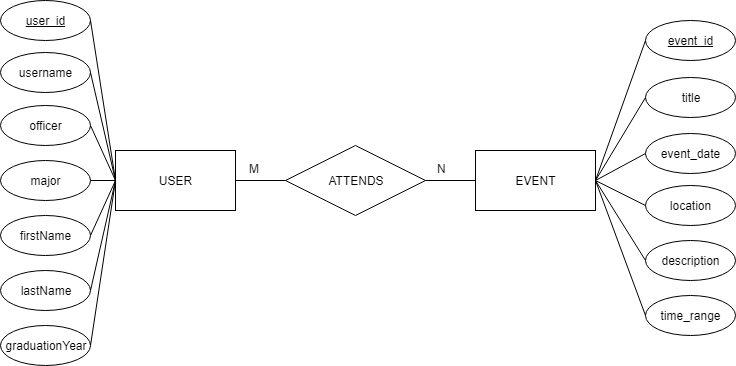

The diagram above was exported from draw.io. Its source (the exported page's mxGraphModel, read from the mxfile embedded in the PNG):
<mxGraphModel dx="754" dy="417" grid="1" gridSize="10" guides="1" tooltips="1" connect="1" arrows="1" fold="1" page="1" pageScale="1" pageWidth="850" pageHeight="1100" math="0" shadow="0">
  <root>
    <mxCell id="0" />
    <mxCell id="1" parent="0" />
    <mxCell id="xOc0W23El5uP6t1iXsAz-4" value="" style="edgeStyle=orthogonalEdgeStyle;rounded=0;orthogonalLoop=1;jettySize=auto;html=1;endArrow=none;endFill=0;" edge="1" parent="1" source="xOc0W23El5uP6t1iXsAz-1" target="xOc0W23El5uP6t1iXsAz-2">
      <mxGeometry relative="1" as="geometry" />
    </mxCell>
    <mxCell id="xOc0W23El5uP6t1iXsAz-1" value="USER" style="rounded=0;whiteSpace=wrap;html=1;" vertex="1" parent="1">
      <mxGeometry x="185" y="160" width="120" height="60" as="geometry" />
    </mxCell>
    <mxCell id="xOc0W23El5uP6t1iXsAz-2" value="ATTENDS" style="rhombus;whiteSpace=wrap;html=1;" vertex="1" parent="1">
      <mxGeometry x="355" y="155" width="140" height="70" as="geometry" />
    </mxCell>
    <mxCell id="xOc0W23El5uP6t1iXsAz-5" value="" style="edgeStyle=orthogonalEdgeStyle;rounded=0;orthogonalLoop=1;jettySize=auto;html=1;endArrow=none;endFill=0;" edge="1" parent="1" source="xOc0W23El5uP6t1iXsAz-3" target="xOc0W23El5uP6t1iXsAz-2">
      <mxGeometry relative="1" as="geometry" />
    </mxCell>
    <mxCell id="xOc0W23El5uP6t1iXsAz-3" value="EVENT" style="rounded=0;whiteSpace=wrap;html=1;" vertex="1" parent="1">
      <mxGeometry x="545" y="160" width="120" height="60" as="geometry" />
    </mxCell>
    <mxCell id="xOc0W23El5uP6t1iXsAz-6" value="M" style="text;html=1;resizable=0;points=[];autosize=1;align=left;verticalAlign=top;spacingTop=-4;" vertex="1" parent="1">
      <mxGeometry x="317" y="169" width="30" height="20" as="geometry" />
    </mxCell>
    <mxCell id="xOc0W23El5uP6t1iXsAz-7" value="N" style="text;html=1;resizable=0;points=[];autosize=1;align=left;verticalAlign=top;spacingTop=-4;" vertex="1" parent="1">
      <mxGeometry x="505" y="169" width="20" height="20" as="geometry" />
    </mxCell>
    <mxCell id="xOc0W23El5uP6t1iXsAz-8" value="&lt;u&gt;user_id&lt;/u&gt;" style="ellipse;whiteSpace=wrap;html=1;" vertex="1" parent="1">
      <mxGeometry x="70" y="10" width="90" height="40" as="geometry" />
    </mxCell>
    <mxCell id="xOc0W23El5uP6t1iXsAz-9" value="username" style="ellipse;whiteSpace=wrap;html=1;" vertex="1" parent="1">
      <mxGeometry x="70" y="62" width="90" height="40" as="geometry" />
    </mxCell>
    <mxCell id="xOc0W23El5uP6t1iXsAz-10" value="major" style="ellipse;whiteSpace=wrap;html=1;" vertex="1" parent="1">
      <mxGeometry x="70" y="170" width="90" height="40" as="geometry" />
    </mxCell>
    <mxCell id="xOc0W23El5uP6t1iXsAz-11" value="firstName" style="ellipse;whiteSpace=wrap;html=1;" vertex="1" parent="1">
      <mxGeometry x="70" y="225" width="90" height="40" as="geometry" />
    </mxCell>
    <mxCell id="xOc0W23El5uP6t1iXsAz-13" value="lastName" style="ellipse;whiteSpace=wrap;html=1;" vertex="1" parent="1">
      <mxGeometry x="70" y="280" width="90" height="40" as="geometry" />
    </mxCell>
    <mxCell id="xOc0W23El5uP6t1iXsAz-14" value="officer" style="ellipse;whiteSpace=wrap;html=1;" vertex="1" parent="1">
      <mxGeometry x="70" y="115" width="90" height="40" as="geometry" />
    </mxCell>
    <mxCell id="xOc0W23El5uP6t1iXsAz-15" value="graduationYear" style="ellipse;whiteSpace=wrap;html=1;" vertex="1" parent="1">
      <mxGeometry x="70" y="335" width="90" height="40" as="geometry" />
    </mxCell>
    <mxCell id="xOc0W23El5uP6t1iXsAz-16" value="title" style="ellipse;whiteSpace=wrap;html=1;" vertex="1" parent="1">
      <mxGeometry x="715" y="87" width="90" height="40" as="geometry" />
    </mxCell>
    <mxCell id="xOc0W23El5uP6t1iXsAz-17" value="event_date" style="ellipse;whiteSpace=wrap;html=1;" vertex="1" parent="1">
      <mxGeometry x="715" y="143" width="90" height="40" as="geometry" />
    </mxCell>
    <mxCell id="xOc0W23El5uP6t1iXsAz-18" value="location" style="ellipse;whiteSpace=wrap;html=1;" vertex="1" parent="1">
      <mxGeometry x="715" y="195" width="90" height="40" as="geometry" />
    </mxCell>
    <mxCell id="xOc0W23El5uP6t1iXsAz-19" value="description" style="ellipse;whiteSpace=wrap;html=1;" vertex="1" parent="1">
      <mxGeometry x="715" y="250" width="90" height="40" as="geometry" />
    </mxCell>
    <mxCell id="xOc0W23El5uP6t1iXsAz-20" value="time_range" style="ellipse;whiteSpace=wrap;html=1;" vertex="1" parent="1">
      <mxGeometry x="715" y="305" width="90" height="40" as="geometry" />
    </mxCell>
    <mxCell id="xOc0W23El5uP6t1iXsAz-22" value="" style="endArrow=none;html=1;entryX=1;entryY=0.5;entryDx=0;entryDy=0;exitX=0;exitY=0.5;exitDx=0;exitDy=0;" edge="1" parent="1" source="xOc0W23El5uP6t1iXsAz-1" target="xOc0W23El5uP6t1iXsAz-8">
      <mxGeometry width="50" height="50" relative="1" as="geometry">
        <mxPoint x="200" y="90" as="sourcePoint" />
        <mxPoint x="130" y="400" as="targetPoint" />
      </mxGeometry>
    </mxCell>
    <mxCell id="xOc0W23El5uP6t1iXsAz-23" value="" style="endArrow=none;html=1;entryX=1;entryY=0.5;entryDx=0;entryDy=0;exitX=0;exitY=0.5;exitDx=0;exitDy=0;" edge="1" parent="1" source="xOc0W23El5uP6t1iXsAz-1" target="xOc0W23El5uP6t1iXsAz-9">
      <mxGeometry width="50" height="50" relative="1" as="geometry">
        <mxPoint x="80" y="450" as="sourcePoint" />
        <mxPoint x="130" y="400" as="targetPoint" />
      </mxGeometry>
    </mxCell>
    <mxCell id="xOc0W23El5uP6t1iXsAz-24" value="" style="endArrow=none;html=1;entryX=0;entryY=0.5;entryDx=0;entryDy=0;exitX=1;exitY=0.5;exitDx=0;exitDy=0;" edge="1" parent="1" source="xOc0W23El5uP6t1iXsAz-14" target="xOc0W23El5uP6t1iXsAz-1">
      <mxGeometry width="50" height="50" relative="1" as="geometry">
        <mxPoint x="80" y="450" as="sourcePoint" />
        <mxPoint x="130" y="400" as="targetPoint" />
      </mxGeometry>
    </mxCell>
    <mxCell id="xOc0W23El5uP6t1iXsAz-25" value="" style="endArrow=none;html=1;entryX=1;entryY=0.5;entryDx=0;entryDy=0;exitX=0;exitY=0.5;exitDx=0;exitDy=0;" edge="1" parent="1" source="xOc0W23El5uP6t1iXsAz-1" target="xOc0W23El5uP6t1iXsAz-10">
      <mxGeometry width="50" height="50" relative="1" as="geometry">
        <mxPoint x="80" y="450" as="sourcePoint" />
        <mxPoint x="130" y="400" as="targetPoint" />
      </mxGeometry>
    </mxCell>
    <mxCell id="xOc0W23El5uP6t1iXsAz-26" value="" style="endArrow=none;html=1;entryX=1;entryY=0.5;entryDx=0;entryDy=0;exitX=0;exitY=0.5;exitDx=0;exitDy=0;" edge="1" parent="1" source="xOc0W23El5uP6t1iXsAz-1" target="xOc0W23El5uP6t1iXsAz-11">
      <mxGeometry width="50" height="50" relative="1" as="geometry">
        <mxPoint x="80" y="450" as="sourcePoint" />
        <mxPoint x="130" y="400" as="targetPoint" />
      </mxGeometry>
    </mxCell>
    <mxCell id="xOc0W23El5uP6t1iXsAz-27" value="" style="endArrow=none;html=1;entryX=1;entryY=0.5;entryDx=0;entryDy=0;exitX=0;exitY=0.5;exitDx=0;exitDy=0;" edge="1" parent="1" source="xOc0W23El5uP6t1iXsAz-1" target="xOc0W23El5uP6t1iXsAz-13">
      <mxGeometry width="50" height="50" relative="1" as="geometry">
        <mxPoint x="80" y="450" as="sourcePoint" />
        <mxPoint x="130" y="400" as="targetPoint" />
      </mxGeometry>
    </mxCell>
    <mxCell id="xOc0W23El5uP6t1iXsAz-28" value="" style="endArrow=none;html=1;entryX=1;entryY=0.5;entryDx=0;entryDy=0;exitX=0;exitY=0.5;exitDx=0;exitDy=0;" edge="1" parent="1" source="xOc0W23El5uP6t1iXsAz-1" target="xOc0W23El5uP6t1iXsAz-15">
      <mxGeometry width="50" height="50" relative="1" as="geometry">
        <mxPoint x="80" y="450" as="sourcePoint" />
        <mxPoint x="130" y="400" as="targetPoint" />
      </mxGeometry>
    </mxCell>
    <mxCell id="xOc0W23El5uP6t1iXsAz-29" value="" style="endArrow=none;html=1;entryX=0;entryY=0.5;entryDx=0;entryDy=0;exitX=1;exitY=0.5;exitDx=0;exitDy=0;" edge="1" parent="1" source="xOc0W23El5uP6t1iXsAz-3" target="xOc0W23El5uP6t1iXsAz-16">
      <mxGeometry width="50" height="50" relative="1" as="geometry">
        <mxPoint x="80" y="450" as="sourcePoint" />
        <mxPoint x="130" y="400" as="targetPoint" />
      </mxGeometry>
    </mxCell>
    <mxCell id="xOc0W23El5uP6t1iXsAz-30" value="" style="endArrow=none;html=1;entryX=0;entryY=0.5;entryDx=0;entryDy=0;exitX=1;exitY=0.5;exitDx=0;exitDy=0;" edge="1" parent="1" source="xOc0W23El5uP6t1iXsAz-3" target="xOc0W23El5uP6t1iXsAz-17">
      <mxGeometry width="50" height="50" relative="1" as="geometry">
        <mxPoint x="80" y="450" as="sourcePoint" />
        <mxPoint x="130" y="400" as="targetPoint" />
      </mxGeometry>
    </mxCell>
    <mxCell id="xOc0W23El5uP6t1iXsAz-31" value="" style="endArrow=none;html=1;entryX=0;entryY=0.5;entryDx=0;entryDy=0;exitX=1;exitY=0.5;exitDx=0;exitDy=0;" edge="1" parent="1" source="xOc0W23El5uP6t1iXsAz-3" target="xOc0W23El5uP6t1iXsAz-18">
      <mxGeometry width="50" height="50" relative="1" as="geometry">
        <mxPoint x="80" y="450" as="sourcePoint" />
        <mxPoint x="130" y="400" as="targetPoint" />
      </mxGeometry>
    </mxCell>
    <mxCell id="xOc0W23El5uP6t1iXsAz-32" value="" style="endArrow=none;html=1;entryX=0;entryY=0.5;entryDx=0;entryDy=0;exitX=1;exitY=0.5;exitDx=0;exitDy=0;" edge="1" parent="1" source="xOc0W23El5uP6t1iXsAz-3" target="xOc0W23El5uP6t1iXsAz-19">
      <mxGeometry width="50" height="50" relative="1" as="geometry">
        <mxPoint x="80" y="450" as="sourcePoint" />
        <mxPoint x="130" y="400" as="targetPoint" />
      </mxGeometry>
    </mxCell>
    <mxCell id="xOc0W23El5uP6t1iXsAz-33" value="" style="endArrow=none;html=1;entryX=0;entryY=0.5;entryDx=0;entryDy=0;exitX=1;exitY=0.5;exitDx=0;exitDy=0;" edge="1" parent="1" source="xOc0W23El5uP6t1iXsAz-3" target="xOc0W23El5uP6t1iXsAz-20">
      <mxGeometry width="50" height="50" relative="1" as="geometry">
        <mxPoint x="80" y="450" as="sourcePoint" />
        <mxPoint x="130" y="400" as="targetPoint" />
      </mxGeometry>
    </mxCell>
    <mxCell id="xOc0W23El5uP6t1iXsAz-34" value="&lt;u&gt;event_id&lt;/u&gt;" style="ellipse;whiteSpace=wrap;html=1;" vertex="1" parent="1">
      <mxGeometry x="715" y="30" width="90" height="40" as="geometry" />
    </mxCell>
    <mxCell id="xOc0W23El5uP6t1iXsAz-35" value="" style="endArrow=none;html=1;entryX=0;entryY=0.5;entryDx=0;entryDy=0;exitX=1;exitY=0.5;exitDx=0;exitDy=0;" edge="1" parent="1" source="xOc0W23El5uP6t1iXsAz-3" target="xOc0W23El5uP6t1iXsAz-34">
      <mxGeometry width="50" height="50" relative="1" as="geometry">
        <mxPoint x="280" y="450" as="sourcePoint" />
        <mxPoint x="330" y="400" as="targetPoint" />
      </mxGeometry>
    </mxCell>
  </root>
</mxGraphModel>